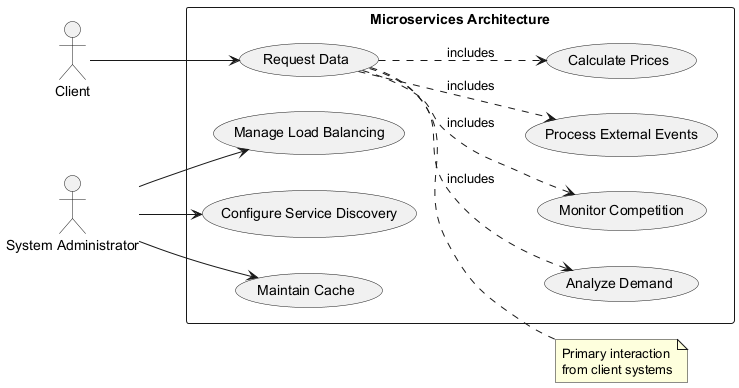

The diagram above was rendered by PlantUML. Its source (embedded in the PNG):
@startuml
left to right direction
actor Client as c
actor "System Administrator" as admin

rectangle "Microservices Architecture" {
  usecase "Request Data" as UC1
  usecase "Analyze Demand" as UC2
  usecase "Monitor Competition" as UC3
  usecase "Process External Events" as UC4
  usecase "Calculate Prices" as UC5
  usecase "Manage Load Balancing" as UC6
  usecase "Configure Service Discovery" as UC7
  usecase "Maintain Cache" as UC8
}

c --> UC1
UC1 ..> UC2 : includes
UC1 ..> UC3 : includes
UC1 ..> UC4 : includes
UC1 ..> UC5 : includes
admin --> UC6
admin --> UC7
admin --> UC8

note right of UC1
  Primary interaction
  from client systems
end note
@enduml